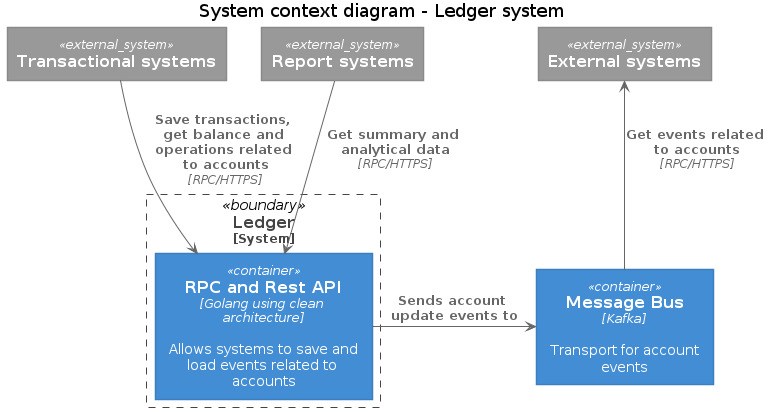

The diagram above was rendered by PlantUML. Its source (embedded in the PNG):
@startuml Basic Sample
!includeurl https://raw.githubusercontent.com/RicardoNiepel/C4-PlantUML/release/1-0/C4_Container.puml

' LAYOUT_WITH_LEGEND()

title System context diagram - Ledger system

System_Ext(transactional_systems, "Transactional systems")
System_Ext(report_systems, "Report systems")
System_Ext(external_systems, "External systems")

System_Boundary(ledger, "Ledger") {
    Container(ledger_api, "RPC and Rest API", "Golang using clean architecture", "Allows systems to save and load events related to accounts")
}

Container(message_bus, "Message Bus", "Kafka", "Transport for account events")

Rel_Back(external_systems, message_bus, "Get events related to accounts", "RPC/HTTPS")

Rel_R(ledger_api, message_bus, "Sends account update events to")

Rel(transactional_systems, ledger_api, "Save transactions, get balance and operations related to accounts", "RPC/HTTPS")
Rel(report_systems, ledger_api, "Get summary and analytical data", "RPC/HTTPS")
@enduml